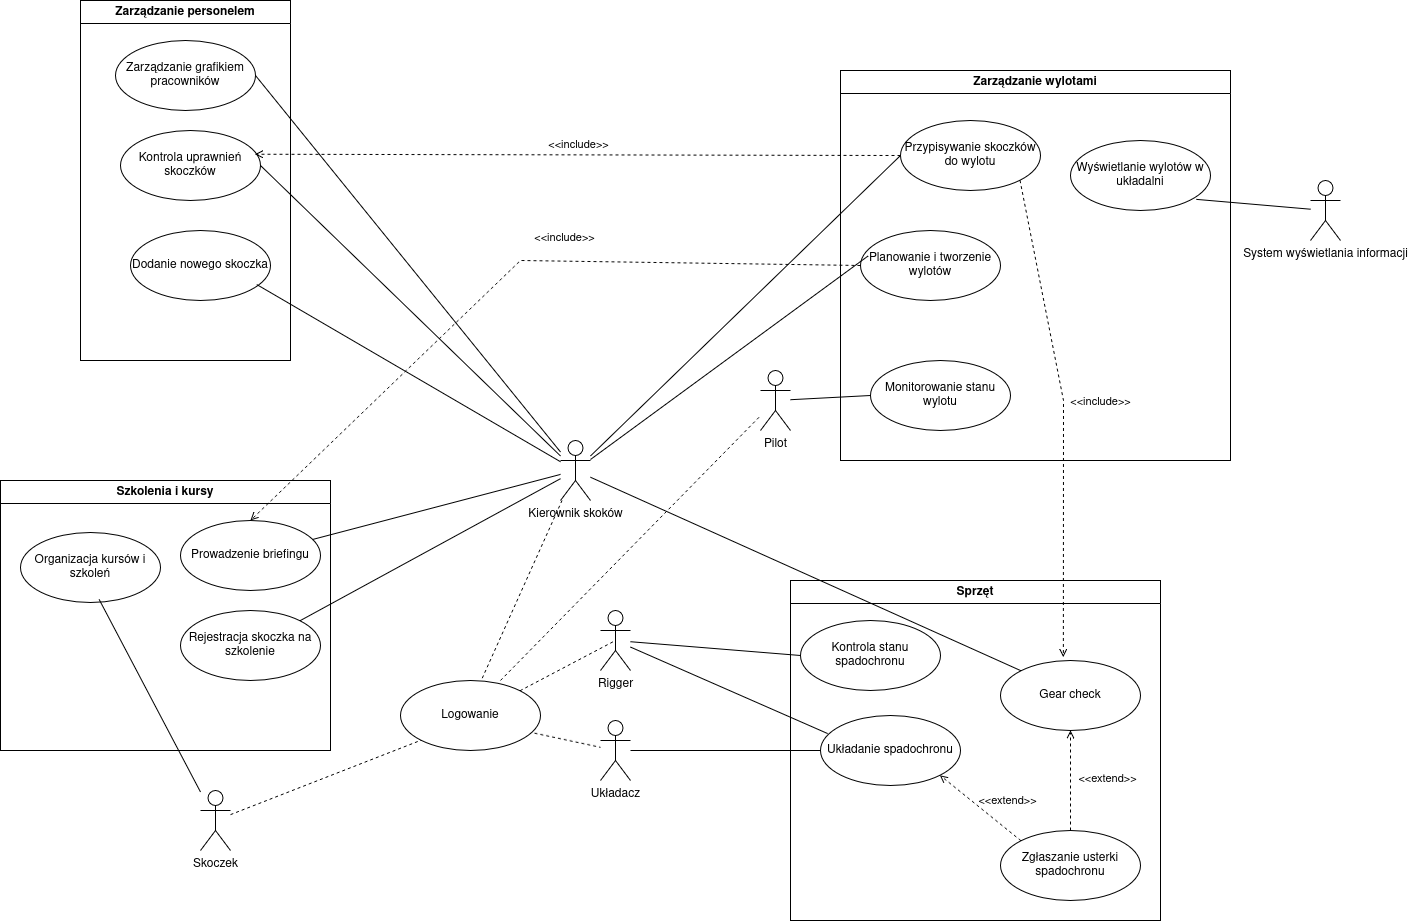

The diagram above was exported from draw.io. Its source (the exported page's mxGraphModel, read from the mxfile embedded in the PNG):
<mxGraphModel dx="1981" dy="938" grid="1" gridSize="10" guides="1" tooltips="1" connect="1" arrows="1" fold="1" page="1" pageScale="1" pageWidth="2339" pageHeight="3300" math="0" shadow="0">
  <root>
    <mxCell id="0" />
    <mxCell id="1" parent="0" />
    <mxCell id="ITblj23H4p0yuXSaHwAZ-1" parent="1" style="shape=umlActor;verticalLabelPosition=bottom;verticalAlign=top;html=1;" value="Kierownik skoków" vertex="1">
      <mxGeometry height="60" width="30" x="590" y="700" as="geometry" />
    </mxCell>
    <mxCell id="ITblj23H4p0yuXSaHwAZ-2" parent="1" style="swimlane;whiteSpace=wrap;html=1;" value="&lt;div&gt;Zarządzanie wylotami&lt;/div&gt;" vertex="1">
      <mxGeometry height="390" width="390" x="870" y="330" as="geometry">
        <mxRectangle height="30" width="160" x="550" y="250" as="alternateBounds" />
      </mxGeometry>
    </mxCell>
    <mxCell id="ITblj23H4p0yuXSaHwAZ-3" parent="ITblj23H4p0yuXSaHwAZ-2" style="ellipse;whiteSpace=wrap;html=1;" value="Przypisywanie skoczków do wylotu" vertex="1">
      <mxGeometry height="70" width="140" x="60" y="50" as="geometry" />
    </mxCell>
    <mxCell id="ITblj23H4p0yuXSaHwAZ-4" parent="ITblj23H4p0yuXSaHwAZ-2" style="ellipse;whiteSpace=wrap;html=1;" value="Planowanie i tworzenie wylotów" vertex="1">
      <mxGeometry height="70" width="140" x="20" y="160" as="geometry" />
    </mxCell>
    <mxCell id="ITblj23H4p0yuXSaHwAZ-6" parent="ITblj23H4p0yuXSaHwAZ-2" style="ellipse;whiteSpace=wrap;html=1;" value="Monitorowanie stanu wylotu" vertex="1">
      <mxGeometry height="70" width="140" x="30" y="290" as="geometry" />
    </mxCell>
    <mxCell id="ITblj23H4p0yuXSaHwAZ-15" parent="ITblj23H4p0yuXSaHwAZ-2" style="ellipse;whiteSpace=wrap;html=1;" value="&lt;div&gt;Wyświetlanie wylotów w układalni&lt;/div&gt;" vertex="1">
      <mxGeometry height="70" width="140" x="230" y="70" as="geometry" />
    </mxCell>
    <mxCell id="ITblj23H4p0yuXSaHwAZ-5" parent="1" style="shape=umlActor;verticalLabelPosition=bottom;verticalAlign=top;html=1;" value="&lt;div&gt;Pilot&lt;/div&gt;&lt;div&gt;&lt;br&gt;&lt;/div&gt;" vertex="1">
      <mxGeometry height="60" width="30" x="790" y="630" as="geometry" />
    </mxCell>
    <mxCell id="ITblj23H4p0yuXSaHwAZ-11" edge="1" parent="1" source="ITblj23H4p0yuXSaHwAZ-1" style="endArrow=none;html=1;rounded=0;entryX=0;entryY=0.5;entryDx=0;entryDy=0;" target="ITblj23H4p0yuXSaHwAZ-3" value="">
      <mxGeometry height="50" relative="1" width="50" as="geometry">
        <mxPoint x="520" y="380" as="sourcePoint" />
        <mxPoint x="540" y="330" as="targetPoint" />
      </mxGeometry>
    </mxCell>
    <mxCell id="ITblj23H4p0yuXSaHwAZ-12" edge="1" parent="1" source="ITblj23H4p0yuXSaHwAZ-1" style="endArrow=none;html=1;rounded=0;entryX=0.055;entryY=0.363;entryDx=0;entryDy=0;entryPerimeter=0;" target="ITblj23H4p0yuXSaHwAZ-4" value="">
      <mxGeometry height="50" relative="1" width="50" as="geometry">
        <mxPoint x="500" y="400" as="sourcePoint" />
        <mxPoint x="550" y="350" as="targetPoint" />
      </mxGeometry>
    </mxCell>
    <mxCell id="ITblj23H4p0yuXSaHwAZ-13" edge="1" parent="1" source="ITblj23H4p0yuXSaHwAZ-5" style="endArrow=none;html=1;rounded=0;entryX=0;entryY=0.5;entryDx=0;entryDy=0;" target="ITblj23H4p0yuXSaHwAZ-6" value="">
      <mxGeometry height="50" relative="1" width="50" as="geometry">
        <mxPoint x="620" y="560" as="sourcePoint" />
        <mxPoint x="925.31" y="520" as="targetPoint" />
      </mxGeometry>
    </mxCell>
    <mxCell id="ITblj23H4p0yuXSaHwAZ-16" parent="1" style="swimlane;whiteSpace=wrap;html=1;" value="Zarządzanie personelem" vertex="1">
      <mxGeometry height="360" width="210" x="110" y="260" as="geometry" />
    </mxCell>
    <mxCell id="ITblj23H4p0yuXSaHwAZ-17" parent="ITblj23H4p0yuXSaHwAZ-16" style="ellipse;whiteSpace=wrap;html=1;" value="Zarządzanie grafikiem pracowników" vertex="1">
      <mxGeometry height="70" width="140" x="35" y="40" as="geometry" />
    </mxCell>
    <mxCell id="ITblj23H4p0yuXSaHwAZ-18" parent="ITblj23H4p0yuXSaHwAZ-16" style="ellipse;whiteSpace=wrap;html=1;" value="Kontrola uprawnień skoczków" vertex="1">
      <mxGeometry height="70" width="140" x="40" y="130" as="geometry" />
    </mxCell>
    <mxCell id="ITblj23H4p0yuXSaHwAZ-47" parent="ITblj23H4p0yuXSaHwAZ-16" style="ellipse;whiteSpace=wrap;html=1;" value="Dodanie nowego skoczka" vertex="1">
      <mxGeometry height="70" width="140" x="50" y="230" as="geometry" />
    </mxCell>
    <mxCell id="ITblj23H4p0yuXSaHwAZ-21" parent="1" style="swimlane;whiteSpace=wrap;html=1;" value="&lt;div&gt;Szkolenia i kursy&lt;/div&gt;" vertex="1">
      <mxGeometry height="270" width="330" x="30" y="740" as="geometry">
        <mxRectangle height="30" width="130" x="30" y="740" as="alternateBounds" />
      </mxGeometry>
    </mxCell>
    <mxCell id="ITblj23H4p0yuXSaHwAZ-22" parent="ITblj23H4p0yuXSaHwAZ-21" style="ellipse;whiteSpace=wrap;html=1;" value="&lt;div&gt;Prowadzenie briefingu&lt;/div&gt;" vertex="1">
      <mxGeometry height="70" width="140" x="180" y="40" as="geometry" />
    </mxCell>
    <mxCell id="ITblj23H4p0yuXSaHwAZ-23" parent="ITblj23H4p0yuXSaHwAZ-21" style="ellipse;whiteSpace=wrap;html=1;" value="Rejestracja skoczka na szkolenie" vertex="1">
      <mxGeometry height="70" width="140" x="180" y="130" as="geometry" />
    </mxCell>
    <mxCell id="ITblj23H4p0yuXSaHwAZ-24" parent="ITblj23H4p0yuXSaHwAZ-21" style="ellipse;whiteSpace=wrap;html=1;" value="Organizacja kursów i szkoleń" vertex="1">
      <mxGeometry height="70" width="140" x="20" y="52" as="geometry" />
    </mxCell>
    <mxCell id="ITblj23H4p0yuXSaHwAZ-25" parent="1" style="swimlane;whiteSpace=wrap;html=1;" value="Sprzęt" vertex="1">
      <mxGeometry height="340" width="370" x="820" y="840" as="geometry" />
    </mxCell>
    <mxCell id="ITblj23H4p0yuXSaHwAZ-26" parent="ITblj23H4p0yuXSaHwAZ-25" style="ellipse;whiteSpace=wrap;html=1;" value="&lt;div&gt;Kontrola stanu spadochronu&lt;/div&gt;" vertex="1">
      <mxGeometry height="70" width="140" x="10" y="40" as="geometry" />
    </mxCell>
    <mxCell id="ITblj23H4p0yuXSaHwAZ-27" parent="ITblj23H4p0yuXSaHwAZ-25" style="ellipse;whiteSpace=wrap;html=1;" value="Układanie spadochronu" vertex="1">
      <mxGeometry height="70" width="140" x="30" y="135" as="geometry" />
    </mxCell>
    <mxCell id="ITblj23H4p0yuXSaHwAZ-28" parent="ITblj23H4p0yuXSaHwAZ-25" style="ellipse;whiteSpace=wrap;html=1;" value="Gear check" vertex="1">
      <mxGeometry height="70" width="140" x="210" y="80" as="geometry" />
    </mxCell>
    <mxCell id="ITblj23H4p0yuXSaHwAZ-44" parent="ITblj23H4p0yuXSaHwAZ-25" style="ellipse;whiteSpace=wrap;html=1;" value="Zgłaszanie usterki spadochronu" vertex="1">
      <mxGeometry height="70" width="140" x="210" y="250" as="geometry" />
    </mxCell>
    <mxCell id="ITblj23H4p0yuXSaHwAZ-45" edge="1" parent="ITblj23H4p0yuXSaHwAZ-25" source="ITblj23H4p0yuXSaHwAZ-44" style="html=1;verticalAlign=bottom;labelBackgroundColor=none;endArrow=open;endFill=0;dashed=1;rounded=0;exitX=0;exitY=0;exitDx=0;exitDy=0;entryX=1;entryY=1;entryDx=0;entryDy=0;" target="ITblj23H4p0yuXSaHwAZ-27" value="&amp;lt;&amp;lt;extend&amp;gt;&amp;gt;">
      <mxGeometry relative="1" width="160" x="-0.4134" y="-15" as="geometry">
        <mxPoint as="offset" />
        <mxPoint x="180" y="210" as="sourcePoint" />
        <mxPoint x="340" y="210" as="targetPoint" />
      </mxGeometry>
    </mxCell>
    <mxCell id="ITblj23H4p0yuXSaHwAZ-54" edge="1" parent="ITblj23H4p0yuXSaHwAZ-25" source="ITblj23H4p0yuXSaHwAZ-44" style="html=1;verticalAlign=bottom;labelBackgroundColor=none;endArrow=open;endFill=0;dashed=1;rounded=0;exitX=0.5;exitY=0;exitDx=0;exitDy=0;" target="ITblj23H4p0yuXSaHwAZ-28" value="&amp;lt;&amp;lt;extend&amp;gt;&amp;gt;">
      <mxGeometry relative="1" width="160" x="-0.1456" y="-37" as="geometry">
        <mxPoint as="offset" />
        <mxPoint x="292" y="285" as="sourcePoint" />
        <mxPoint x="220" y="220" as="targetPoint" />
      </mxGeometry>
    </mxCell>
    <mxCell id="ITblj23H4p0yuXSaHwAZ-29" parent="1" style="shape=umlActor;verticalLabelPosition=bottom;verticalAlign=top;html=1;" value="&lt;div&gt;Skoczek&lt;/div&gt;" vertex="1">
      <mxGeometry height="60" width="30" x="230" y="1050" as="geometry" />
    </mxCell>
    <mxCell id="ITblj23H4p0yuXSaHwAZ-32" edge="1" parent="1" source="ITblj23H4p0yuXSaHwAZ-24" style="endArrow=none;html=1;rounded=0;exitX=0.562;exitY=0.957;exitDx=0;exitDy=0;exitPerimeter=0;" target="ITblj23H4p0yuXSaHwAZ-29" value="">
      <mxGeometry height="50" relative="1" width="50" as="geometry">
        <mxPoint x="-200" y="750" as="sourcePoint" />
        <mxPoint x="200" y="1110" as="targetPoint" />
      </mxGeometry>
    </mxCell>
    <mxCell id="ITblj23H4p0yuXSaHwAZ-35" edge="1" parent="1" source="ITblj23H4p0yuXSaHwAZ-22" style="endArrow=none;html=1;rounded=0;" target="ITblj23H4p0yuXSaHwAZ-1" value="">
      <mxGeometry height="50" relative="1" width="50" as="geometry">
        <mxPoint x="810" y="740" as="sourcePoint" />
        <mxPoint x="860" y="690" as="targetPoint" />
      </mxGeometry>
    </mxCell>
    <mxCell id="ITblj23H4p0yuXSaHwAZ-36" edge="1" parent="1" source="ITblj23H4p0yuXSaHwAZ-23" style="endArrow=none;html=1;rounded=0;exitX=1;exitY=0;exitDx=0;exitDy=0;" target="ITblj23H4p0yuXSaHwAZ-1" value="">
      <mxGeometry height="50" relative="1" width="50" as="geometry">
        <mxPoint x="810" y="870" as="sourcePoint" />
        <mxPoint x="860" y="820" as="targetPoint" />
      </mxGeometry>
    </mxCell>
    <mxCell id="ITblj23H4p0yuXSaHwAZ-37" parent="1" style="shape=umlActor;verticalLabelPosition=bottom;verticalAlign=top;html=1;" value="System wyświetlania informacji" vertex="1">
      <mxGeometry height="60" width="30" x="1340" y="440" as="geometry" />
    </mxCell>
    <mxCell id="ITblj23H4p0yuXSaHwAZ-38" edge="1" parent="1" source="ITblj23H4p0yuXSaHwAZ-15" style="endArrow=none;html=1;rounded=0;exitX=0.899;exitY=0.841;exitDx=0;exitDy=0;exitPerimeter=0;" target="ITblj23H4p0yuXSaHwAZ-37" value="">
      <mxGeometry height="50" relative="1" width="50" as="geometry">
        <mxPoint x="1170" y="470" as="sourcePoint" />
        <mxPoint x="1200" y="300" as="targetPoint" />
      </mxGeometry>
    </mxCell>
    <mxCell id="ITblj23H4p0yuXSaHwAZ-39" parent="1" style="shape=umlActor;verticalLabelPosition=bottom;verticalAlign=top;html=1;" value="Układacz" vertex="1">
      <mxGeometry height="60" width="30" x="630" y="980" as="geometry" />
    </mxCell>
    <mxCell id="ITblj23H4p0yuXSaHwAZ-40" edge="1" parent="1" source="ITblj23H4p0yuXSaHwAZ-39" style="endArrow=none;html=1;rounded=0;entryX=0;entryY=0.5;entryDx=0;entryDy=0;" target="ITblj23H4p0yuXSaHwAZ-27" value="">
      <mxGeometry height="50" relative="1" width="50" as="geometry">
        <mxPoint x="490" y="1150" as="sourcePoint" />
        <mxPoint x="540" y="1100" as="targetPoint" />
      </mxGeometry>
    </mxCell>
    <mxCell id="ITblj23H4p0yuXSaHwAZ-41" parent="1" style="shape=umlActor;verticalLabelPosition=bottom;verticalAlign=top;html=1;" value="Rigger" vertex="1">
      <mxGeometry height="60" width="30" x="630" y="870" as="geometry" />
    </mxCell>
    <mxCell id="ITblj23H4p0yuXSaHwAZ-42" edge="1" parent="1" source="ITblj23H4p0yuXSaHwAZ-41" style="endArrow=none;html=1;rounded=0;entryX=0;entryY=0.5;entryDx=0;entryDy=0;" target="ITblj23H4p0yuXSaHwAZ-26" value="">
      <mxGeometry height="50" relative="1" width="50" as="geometry">
        <mxPoint x="590" y="940" as="sourcePoint" />
        <mxPoint x="640" y="890" as="targetPoint" />
      </mxGeometry>
    </mxCell>
    <mxCell id="ITblj23H4p0yuXSaHwAZ-43" edge="1" parent="1" source="ITblj23H4p0yuXSaHwAZ-41" style="endArrow=none;html=1;rounded=0;entryX=0.051;entryY=0.258;entryDx=0;entryDy=0;entryPerimeter=0;" target="ITblj23H4p0yuXSaHwAZ-27" value="">
      <mxGeometry height="50" relative="1" width="50" as="geometry">
        <mxPoint x="570" y="1000" as="sourcePoint" />
        <mxPoint x="620" y="950" as="targetPoint" />
      </mxGeometry>
    </mxCell>
    <mxCell id="ITblj23H4p0yuXSaHwAZ-46" edge="1" parent="1" source="ITblj23H4p0yuXSaHwAZ-1" style="endArrow=none;html=1;rounded=0;entryX=0;entryY=0;entryDx=0;entryDy=0;" target="ITblj23H4p0yuXSaHwAZ-28" value="">
      <mxGeometry height="50" relative="1" width="50" as="geometry">
        <mxPoint x="650" y="810" as="sourcePoint" />
        <mxPoint x="700" y="760" as="targetPoint" />
      </mxGeometry>
    </mxCell>
    <mxCell id="ITblj23H4p0yuXSaHwAZ-48" edge="1" parent="1" source="ITblj23H4p0yuXSaHwAZ-1" style="endArrow=none;html=1;rounded=0;entryX=0.902;entryY=0.772;entryDx=0;entryDy=0;entryPerimeter=0;" target="ITblj23H4p0yuXSaHwAZ-47" value="">
      <mxGeometry height="50" relative="1" width="50" as="geometry">
        <mxPoint x="350" y="710" as="sourcePoint" />
        <mxPoint x="400" y="660" as="targetPoint" />
      </mxGeometry>
    </mxCell>
    <mxCell id="ITblj23H4p0yuXSaHwAZ-20" edge="1" parent="1" source="ITblj23H4p0yuXSaHwAZ-18" style="endArrow=none;html=1;rounded=0;exitX=1;exitY=0.5;exitDx=0;exitDy=0;" target="ITblj23H4p0yuXSaHwAZ-1" value="">
      <mxGeometry height="50" relative="1" width="50" as="geometry">
        <mxPoint x="450" y="430" as="sourcePoint" />
        <mxPoint x="540" y="400" as="targetPoint" />
      </mxGeometry>
    </mxCell>
    <mxCell id="ITblj23H4p0yuXSaHwAZ-19" edge="1" parent="1" source="ITblj23H4p0yuXSaHwAZ-17" style="endArrow=none;html=1;rounded=0;exitX=1;exitY=0.5;exitDx=0;exitDy=0;" target="ITblj23H4p0yuXSaHwAZ-1" value="">
      <mxGeometry height="50" relative="1" width="50" as="geometry">
        <mxPoint x="450" y="340" as="sourcePoint" />
        <mxPoint x="540" y="380" as="targetPoint" />
      </mxGeometry>
    </mxCell>
    <mxCell id="ITblj23H4p0yuXSaHwAZ-51" edge="1" parent="1" source="ITblj23H4p0yuXSaHwAZ-3" style="html=1;verticalAlign=bottom;labelBackgroundColor=none;endArrow=open;endFill=0;dashed=1;rounded=0;entryX=0.449;entryY=-0.05;entryDx=0;entryDy=0;entryPerimeter=0;exitX=1;exitY=1;exitDx=0;exitDy=0;" target="ITblj23H4p0yuXSaHwAZ-28" value="&amp;lt;&amp;lt;include&amp;gt;&amp;gt;">
      <mxGeometry relative="1" width="160" x="-0.025" y="37" as="geometry">
        <mxPoint as="offset" />
        <Array as="points">
          <mxPoint x="1093" y="660" />
        </Array>
        <mxPoint x="1080" y="660" as="sourcePoint" />
        <mxPoint x="1080" y="520" as="targetPoint" />
      </mxGeometry>
    </mxCell>
    <mxCell id="ITblj23H4p0yuXSaHwAZ-52" edge="1" parent="1" source="ITblj23H4p0yuXSaHwAZ-4" style="html=1;verticalAlign=bottom;labelBackgroundColor=none;endArrow=open;endFill=0;dashed=1;rounded=0;entryX=0.5;entryY=0;entryDx=0;entryDy=0;exitX=0;exitY=0.5;exitDx=0;exitDy=0;" target="ITblj23H4p0yuXSaHwAZ-22" value="&amp;lt;&amp;lt;include&amp;gt;&amp;gt;">
      <mxGeometry relative="1" width="160" x="-0.1716" y="-14" as="geometry">
        <mxPoint as="offset" />
        <Array as="points">
          <mxPoint x="550" y="520" />
        </Array>
        <mxPoint x="770" y="530" as="sourcePoint" />
        <mxPoint x="620" y="490" as="targetPoint" />
      </mxGeometry>
    </mxCell>
    <mxCell id="ITblj23H4p0yuXSaHwAZ-53" edge="1" parent="1" source="ITblj23H4p0yuXSaHwAZ-3" style="html=1;verticalAlign=bottom;labelBackgroundColor=none;endArrow=open;endFill=0;dashed=1;rounded=0;entryX=0.959;entryY=0.339;entryDx=0;entryDy=0;entryPerimeter=0;exitX=0;exitY=0.5;exitDx=0;exitDy=0;" target="ITblj23H4p0yuXSaHwAZ-18" value="&amp;lt;&amp;lt;include&amp;gt;&amp;gt;">
      <mxGeometry relative="1" width="160" as="geometry">
        <mxPoint x="440" y="390" as="sourcePoint" />
        <mxPoint x="600" y="390" as="targetPoint" />
      </mxGeometry>
    </mxCell>
    <mxCell id="ITblj23H4p0yuXSaHwAZ-55" parent="1" style="ellipse;whiteSpace=wrap;html=1;" value="Logowanie" vertex="1">
      <mxGeometry height="70" width="140" x="430" y="940" as="geometry" />
    </mxCell>
    <mxCell id="ITblj23H4p0yuXSaHwAZ-56" edge="1" parent="1" source="ITblj23H4p0yuXSaHwAZ-29" style="endArrow=none;dashed=1;html=1;rounded=0;entryX=0;entryY=1;entryDx=0;entryDy=0;" target="ITblj23H4p0yuXSaHwAZ-55" value="">
      <mxGeometry height="50" relative="1" width="50" as="geometry">
        <mxPoint x="430" y="1130" as="sourcePoint" />
        <mxPoint x="480" y="1080" as="targetPoint" />
      </mxGeometry>
    </mxCell>
    <mxCell id="ITblj23H4p0yuXSaHwAZ-57" edge="1" parent="1" source="ITblj23H4p0yuXSaHwAZ-55" style="endArrow=none;dashed=1;html=1;rounded=0;exitX=0.957;exitY=0.752;exitDx=0;exitDy=0;exitPerimeter=0;" target="ITblj23H4p0yuXSaHwAZ-39" value="">
      <mxGeometry height="50" relative="1" width="50" as="geometry">
        <mxPoint x="550" y="1060" as="sourcePoint" />
        <mxPoint x="600" y="1010" as="targetPoint" />
      </mxGeometry>
    </mxCell>
    <mxCell id="ITblj23H4p0yuXSaHwAZ-58" edge="1" parent="1" source="ITblj23H4p0yuXSaHwAZ-55" style="endArrow=none;dashed=1;html=1;rounded=0;entryX=0.5;entryY=0.5;entryDx=0;entryDy=0;entryPerimeter=0;exitX=1;exitY=0;exitDx=0;exitDy=0;" target="ITblj23H4p0yuXSaHwAZ-41" value="">
      <mxGeometry height="50" relative="1" width="50" as="geometry">
        <mxPoint x="560" y="950" as="sourcePoint" />
        <mxPoint x="610" y="900" as="targetPoint" />
      </mxGeometry>
    </mxCell>
    <mxCell id="ITblj23H4p0yuXSaHwAZ-59" edge="1" parent="1" source="ITblj23H4p0yuXSaHwAZ-55" style="endArrow=none;dashed=1;html=1;rounded=0;exitX=0.714;exitY=0;exitDx=0;exitDy=0;exitPerimeter=0;" target="ITblj23H4p0yuXSaHwAZ-5" value="">
      <mxGeometry height="50" relative="1" width="50" as="geometry">
        <mxPoint x="680" y="800" as="sourcePoint" />
        <mxPoint x="730" y="750" as="targetPoint" />
      </mxGeometry>
    </mxCell>
    <mxCell id="ITblj23H4p0yuXSaHwAZ-60" edge="1" parent="1" source="ITblj23H4p0yuXSaHwAZ-55" style="endArrow=none;dashed=1;html=1;rounded=0;exitX=0.584;exitY=-0.033;exitDx=0;exitDy=0;exitPerimeter=0;" target="ITblj23H4p0yuXSaHwAZ-1" value="">
      <mxGeometry height="50" relative="1" width="50" as="geometry">
        <mxPoint x="490" y="900" as="sourcePoint" />
        <mxPoint x="540" y="850" as="targetPoint" />
      </mxGeometry>
    </mxCell>
  </root>
</mxGraphModel>